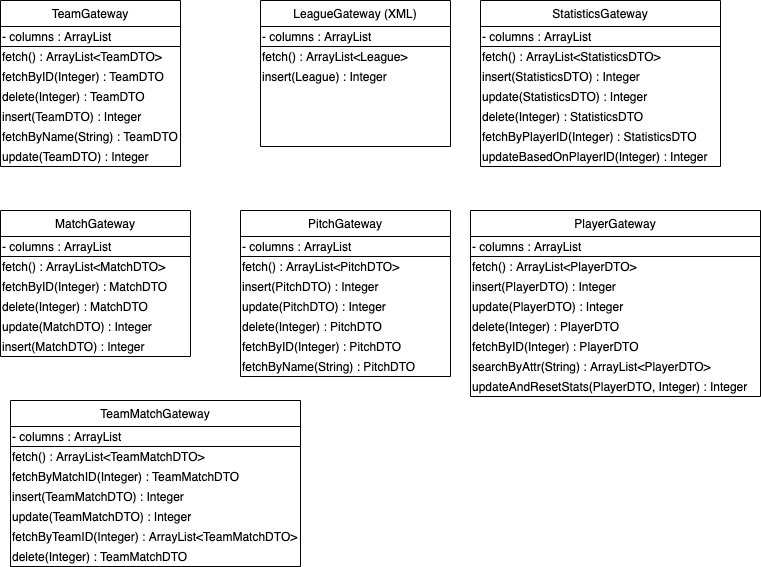

The diagram above was exported from draw.io. Its source (the exported page's mxGraphModel, read from the mxfile embedded in the PNG):
<mxGraphModel dx="1426" dy="794" grid="1" gridSize="10" guides="1" tooltips="1" connect="1" arrows="1" fold="1" page="1" pageScale="1" pageWidth="827" pageHeight="1169" math="0" shadow="0">
  <root>
    <mxCell id="WIyWlLk6GJQsqaUBKTNV-0" />
    <mxCell id="WIyWlLk6GJQsqaUBKTNV-1" parent="WIyWlLk6GJQsqaUBKTNV-0" />
    <mxCell id="SXde1_B3SVta3ZP5FGLc-15" value="PlayerGateway" style="swimlane;fontStyle=0;align=center;verticalAlign=top;childLayout=stackLayout;horizontal=1;startSize=26;horizontalStack=0;resizeParent=1;resizeLast=0;collapsible=1;marginBottom=0;rounded=0;shadow=0;strokeWidth=1;" parent="WIyWlLk6GJQsqaUBKTNV-1" vertex="1">
      <mxGeometry x="510" y="260" width="290" height="186" as="geometry">
        <mxRectangle x="130" y="380" width="160" height="26" as="alternateBounds" />
      </mxGeometry>
    </mxCell>
    <mxCell id="NYvfs3vOSJUhqYfTomTF-10" value="- columns : ArrayList" style="text;html=1;align=left;verticalAlign=middle;whiteSpace=wrap;rounded=0;strokeColor=#000000;" vertex="1" parent="SXde1_B3SVta3ZP5FGLc-15">
      <mxGeometry y="26" width="290" height="20" as="geometry" />
    </mxCell>
    <mxCell id="NYvfs3vOSJUhqYfTomTF-22" value="fetch() : ArrayList&amp;lt;PlayerDTO&amp;gt;" style="text;html=1;align=left;verticalAlign=middle;whiteSpace=wrap;rounded=0;" vertex="1" parent="SXde1_B3SVta3ZP5FGLc-15">
      <mxGeometry y="46" width="290" height="20" as="geometry" />
    </mxCell>
    <mxCell id="NYvfs3vOSJUhqYfTomTF-26" value="insert(PlayerDTO) : Integer" style="text;html=1;align=left;verticalAlign=middle;whiteSpace=wrap;rounded=0;" vertex="1" parent="SXde1_B3SVta3ZP5FGLc-15">
      <mxGeometry y="66" width="290" height="20" as="geometry" />
    </mxCell>
    <mxCell id="NYvfs3vOSJUhqYfTomTF-25" value="update(PlayerDTO) : Integer" style="text;html=1;align=left;verticalAlign=middle;whiteSpace=wrap;rounded=0;" vertex="1" parent="SXde1_B3SVta3ZP5FGLc-15">
      <mxGeometry y="86" width="290" height="20" as="geometry" />
    </mxCell>
    <mxCell id="NYvfs3vOSJUhqYfTomTF-24" value="delete(Integer) : PlayerDTO" style="text;html=1;align=left;verticalAlign=middle;whiteSpace=wrap;rounded=0;" vertex="1" parent="SXde1_B3SVta3ZP5FGLc-15">
      <mxGeometry y="106" width="290" height="20" as="geometry" />
    </mxCell>
    <mxCell id="NYvfs3vOSJUhqYfTomTF-23" value="fetchByID(Integer) : PlayerDTO" style="text;html=1;align=left;verticalAlign=middle;whiteSpace=wrap;rounded=0;" vertex="1" parent="SXde1_B3SVta3ZP5FGLc-15">
      <mxGeometry y="126" width="290" height="20" as="geometry" />
    </mxCell>
    <mxCell id="NYvfs3vOSJUhqYfTomTF-50" value="searchByAttr(String) : ArrayList&amp;lt;PlayerDTO&amp;gt;" style="text;html=1;align=left;verticalAlign=middle;whiteSpace=wrap;rounded=0;" vertex="1" parent="SXde1_B3SVta3ZP5FGLc-15">
      <mxGeometry y="146" width="290" height="20" as="geometry" />
    </mxCell>
    <mxCell id="NYvfs3vOSJUhqYfTomTF-51" value="updateAndResetStats(PlayerDTO, Integer) : Integer" style="text;html=1;align=left;verticalAlign=middle;whiteSpace=wrap;rounded=0;" vertex="1" parent="SXde1_B3SVta3ZP5FGLc-15">
      <mxGeometry y="166" width="290" height="20" as="geometry" />
    </mxCell>
    <mxCell id="SXde1_B3SVta3ZP5FGLc-21" value="StatisticsGateway" style="swimlane;fontStyle=0;align=center;verticalAlign=top;childLayout=stackLayout;horizontal=1;startSize=26;horizontalStack=0;resizeParent=1;resizeLast=0;collapsible=1;marginBottom=0;rounded=0;shadow=0;strokeWidth=1;" parent="WIyWlLk6GJQsqaUBKTNV-1" vertex="1">
      <mxGeometry x="520" y="50" width="240" height="166" as="geometry">
        <mxRectangle x="130" y="380" width="160" height="26" as="alternateBounds" />
      </mxGeometry>
    </mxCell>
    <mxCell id="NYvfs3vOSJUhqYfTomTF-5" value="- columns : ArrayList" style="text;html=1;align=left;verticalAlign=middle;whiteSpace=wrap;rounded=0;strokeColor=#000000;" vertex="1" parent="SXde1_B3SVta3ZP5FGLc-21">
      <mxGeometry y="26" width="240" height="20" as="geometry" />
    </mxCell>
    <mxCell id="NYvfs3vOSJUhqYfTomTF-27" value="fetch() : ArrayList&amp;lt;StatisticsDTO&amp;gt;" style="text;html=1;align=left;verticalAlign=middle;whiteSpace=wrap;rounded=0;" vertex="1" parent="SXde1_B3SVta3ZP5FGLc-21">
      <mxGeometry y="46" width="240" height="20" as="geometry" />
    </mxCell>
    <mxCell id="NYvfs3vOSJUhqYfTomTF-31" value="insert(StatisticsDTO) : Integer" style="text;html=1;align=left;verticalAlign=middle;whiteSpace=wrap;rounded=0;" vertex="1" parent="SXde1_B3SVta3ZP5FGLc-21">
      <mxGeometry y="66" width="240" height="20" as="geometry" />
    </mxCell>
    <mxCell id="NYvfs3vOSJUhqYfTomTF-30" value="update(StatisticsDTO) : Integer" style="text;html=1;align=left;verticalAlign=middle;whiteSpace=wrap;rounded=0;" vertex="1" parent="SXde1_B3SVta3ZP5FGLc-21">
      <mxGeometry y="86" width="240" height="20" as="geometry" />
    </mxCell>
    <mxCell id="NYvfs3vOSJUhqYfTomTF-29" value="delete(Integer) : StatisticsDTO" style="text;html=1;align=left;verticalAlign=middle;whiteSpace=wrap;rounded=0;" vertex="1" parent="SXde1_B3SVta3ZP5FGLc-21">
      <mxGeometry y="106" width="240" height="20" as="geometry" />
    </mxCell>
    <mxCell id="NYvfs3vOSJUhqYfTomTF-28" value="fetchByPlayerID(Integer) : StatisticsDTO" style="text;html=1;align=left;verticalAlign=middle;whiteSpace=wrap;rounded=0;" vertex="1" parent="SXde1_B3SVta3ZP5FGLc-21">
      <mxGeometry y="126" width="240" height="20" as="geometry" />
    </mxCell>
    <mxCell id="NYvfs3vOSJUhqYfTomTF-48" value="updateBasedOnPlayerID(Integer) : Integer" style="text;html=1;align=left;verticalAlign=middle;whiteSpace=wrap;rounded=0;" vertex="1" parent="SXde1_B3SVta3ZP5FGLc-21">
      <mxGeometry y="146" width="240" height="20" as="geometry" />
    </mxCell>
    <mxCell id="SXde1_B3SVta3ZP5FGLc-29" value="TeamGateway" style="swimlane;fontStyle=0;align=center;verticalAlign=top;childLayout=stackLayout;horizontal=1;startSize=26;horizontalStack=0;resizeParent=1;resizeLast=0;collapsible=1;marginBottom=0;rounded=0;shadow=0;strokeWidth=1;" parent="WIyWlLk6GJQsqaUBKTNV-1" vertex="1">
      <mxGeometry x="40" y="50" width="180" height="166" as="geometry">
        <mxRectangle x="230" y="140" width="160" height="26" as="alternateBounds" />
      </mxGeometry>
    </mxCell>
    <mxCell id="NYvfs3vOSJUhqYfTomTF-7" value="- columns : ArrayList" style="text;html=1;align=left;verticalAlign=middle;whiteSpace=wrap;rounded=0;strokeColor=#000000;" vertex="1" parent="SXde1_B3SVta3ZP5FGLc-29">
      <mxGeometry y="26" width="180" height="20" as="geometry" />
    </mxCell>
    <mxCell id="NYvfs3vOSJUhqYfTomTF-37" value="fetch() : ArrayList&amp;lt;TeamDTO&amp;gt;" style="text;html=1;align=left;verticalAlign=middle;whiteSpace=wrap;rounded=0;" vertex="1" parent="SXde1_B3SVta3ZP5FGLc-29">
      <mxGeometry y="46" width="180" height="20" as="geometry" />
    </mxCell>
    <mxCell id="NYvfs3vOSJUhqYfTomTF-38" value="fetchByID(Integer) : TeamDTO" style="text;html=1;align=left;verticalAlign=middle;whiteSpace=wrap;rounded=0;" vertex="1" parent="SXde1_B3SVta3ZP5FGLc-29">
      <mxGeometry y="66" width="180" height="20" as="geometry" />
    </mxCell>
    <mxCell id="NYvfs3vOSJUhqYfTomTF-39" value="delete(Integer) : TeamDTO" style="text;html=1;align=left;verticalAlign=middle;whiteSpace=wrap;rounded=0;" vertex="1" parent="SXde1_B3SVta3ZP5FGLc-29">
      <mxGeometry y="86" width="180" height="20" as="geometry" />
    </mxCell>
    <mxCell id="NYvfs3vOSJUhqYfTomTF-41" value="insert(TeamDTO) : Integer" style="text;html=1;align=left;verticalAlign=middle;whiteSpace=wrap;rounded=0;" vertex="1" parent="SXde1_B3SVta3ZP5FGLc-29">
      <mxGeometry y="106" width="180" height="20" as="geometry" />
    </mxCell>
    <mxCell id="NYvfs3vOSJUhqYfTomTF-47" value="fetchByName(String) : TeamDTO" style="text;html=1;align=left;verticalAlign=middle;whiteSpace=wrap;rounded=0;" vertex="1" parent="SXde1_B3SVta3ZP5FGLc-29">
      <mxGeometry y="126" width="180" height="20" as="geometry" />
    </mxCell>
    <mxCell id="NYvfs3vOSJUhqYfTomTF-40" value="update(TeamDTO) : Integer" style="text;html=1;align=left;verticalAlign=middle;whiteSpace=wrap;rounded=0;" vertex="1" parent="SXde1_B3SVta3ZP5FGLc-29">
      <mxGeometry y="146" width="180" height="20" as="geometry" />
    </mxCell>
    <mxCell id="SXde1_B3SVta3ZP5FGLc-39" value="MatchGateway" style="swimlane;fontStyle=0;align=center;verticalAlign=top;childLayout=stackLayout;horizontal=1;startSize=26;horizontalStack=0;resizeParent=1;resizeLast=0;collapsible=1;marginBottom=0;rounded=0;shadow=0;strokeWidth=1;" parent="WIyWlLk6GJQsqaUBKTNV-1" vertex="1">
      <mxGeometry x="40" y="260" width="190" height="146" as="geometry">
        <mxRectangle x="230" y="140" width="160" height="26" as="alternateBounds" />
      </mxGeometry>
    </mxCell>
    <mxCell id="NYvfs3vOSJUhqYfTomTF-8" value="- columns : ArrayList" style="text;html=1;align=left;verticalAlign=middle;whiteSpace=wrap;rounded=0;strokeColor=#000000;" vertex="1" parent="SXde1_B3SVta3ZP5FGLc-39">
      <mxGeometry y="26" width="190" height="20" as="geometry" />
    </mxCell>
    <mxCell id="NYvfs3vOSJUhqYfTomTF-12" value="fetch() : ArrayList&amp;lt;MatchDTO&amp;gt;" style="text;html=1;align=left;verticalAlign=middle;whiteSpace=wrap;rounded=0;" vertex="1" parent="SXde1_B3SVta3ZP5FGLc-39">
      <mxGeometry y="46" width="190" height="20" as="geometry" />
    </mxCell>
    <mxCell id="NYvfs3vOSJUhqYfTomTF-13" value="fetchByID(Integer) : MatchDTO" style="text;html=1;align=left;verticalAlign=middle;whiteSpace=wrap;rounded=0;" vertex="1" parent="SXde1_B3SVta3ZP5FGLc-39">
      <mxGeometry y="66" width="190" height="20" as="geometry" />
    </mxCell>
    <mxCell id="NYvfs3vOSJUhqYfTomTF-14" value="delete(Integer) : MatchDTO" style="text;html=1;align=left;verticalAlign=middle;whiteSpace=wrap;rounded=0;" vertex="1" parent="SXde1_B3SVta3ZP5FGLc-39">
      <mxGeometry y="86" width="190" height="20" as="geometry" />
    </mxCell>
    <mxCell id="NYvfs3vOSJUhqYfTomTF-15" value="update(MatchDTO) : Integer" style="text;html=1;align=left;verticalAlign=middle;whiteSpace=wrap;rounded=0;" vertex="1" parent="SXde1_B3SVta3ZP5FGLc-39">
      <mxGeometry y="106" width="190" height="20" as="geometry" />
    </mxCell>
    <mxCell id="NYvfs3vOSJUhqYfTomTF-16" value="insert(MatchDTO) : Integer" style="text;html=1;align=left;verticalAlign=middle;whiteSpace=wrap;rounded=0;" vertex="1" parent="SXde1_B3SVta3ZP5FGLc-39">
      <mxGeometry y="126" width="190" height="20" as="geometry" />
    </mxCell>
    <mxCell id="SXde1_B3SVta3ZP5FGLc-44" value="PitchGateway" style="swimlane;fontStyle=0;align=center;verticalAlign=top;childLayout=stackLayout;horizontal=1;startSize=26;horizontalStack=0;resizeParent=1;resizeLast=0;collapsible=1;marginBottom=0;rounded=0;shadow=0;strokeWidth=1;" parent="WIyWlLk6GJQsqaUBKTNV-1" vertex="1">
      <mxGeometry x="280" y="260" width="210" height="166" as="geometry">
        <mxRectangle x="230" y="140" width="160" height="26" as="alternateBounds" />
      </mxGeometry>
    </mxCell>
    <mxCell id="NYvfs3vOSJUhqYfTomTF-9" value="- columns : ArrayList" style="text;html=1;align=left;verticalAlign=middle;whiteSpace=wrap;rounded=0;strokeColor=#000000;" vertex="1" parent="SXde1_B3SVta3ZP5FGLc-44">
      <mxGeometry y="26" width="210" height="20" as="geometry" />
    </mxCell>
    <mxCell id="NYvfs3vOSJUhqYfTomTF-17" value="fetch() : ArrayList&amp;lt;PitchDTO&amp;gt;" style="text;html=1;align=left;verticalAlign=middle;whiteSpace=wrap;rounded=0;" vertex="1" parent="SXde1_B3SVta3ZP5FGLc-44">
      <mxGeometry y="46" width="210" height="20" as="geometry" />
    </mxCell>
    <mxCell id="NYvfs3vOSJUhqYfTomTF-21" value="insert(PitchDTO) : Integer" style="text;html=1;align=left;verticalAlign=middle;whiteSpace=wrap;rounded=0;" vertex="1" parent="SXde1_B3SVta3ZP5FGLc-44">
      <mxGeometry y="66" width="210" height="20" as="geometry" />
    </mxCell>
    <mxCell id="NYvfs3vOSJUhqYfTomTF-20" value="update(PitchDTO) : Integer" style="text;html=1;align=left;verticalAlign=middle;whiteSpace=wrap;rounded=0;" vertex="1" parent="SXde1_B3SVta3ZP5FGLc-44">
      <mxGeometry y="86" width="210" height="20" as="geometry" />
    </mxCell>
    <mxCell id="NYvfs3vOSJUhqYfTomTF-19" value="delete(Integer) : PitchDTO" style="text;html=1;align=left;verticalAlign=middle;whiteSpace=wrap;rounded=0;" vertex="1" parent="SXde1_B3SVta3ZP5FGLc-44">
      <mxGeometry y="106" width="210" height="20" as="geometry" />
    </mxCell>
    <mxCell id="NYvfs3vOSJUhqYfTomTF-18" value="fetchByID(Integer) : PitchDTO" style="text;html=1;align=left;verticalAlign=middle;whiteSpace=wrap;rounded=0;" vertex="1" parent="SXde1_B3SVta3ZP5FGLc-44">
      <mxGeometry y="126" width="210" height="20" as="geometry" />
    </mxCell>
    <mxCell id="NYvfs3vOSJUhqYfTomTF-49" value="fetchByName(String) : PitchDTO" style="text;html=1;align=left;verticalAlign=middle;whiteSpace=wrap;rounded=0;" vertex="1" parent="SXde1_B3SVta3ZP5FGLc-44">
      <mxGeometry y="146" width="210" height="20" as="geometry" />
    </mxCell>
    <mxCell id="SXde1_B3SVta3ZP5FGLc-75" value="LeagueGateway (XML)" style="swimlane;fontStyle=0;align=center;verticalAlign=top;childLayout=stackLayout;horizontal=1;startSize=26;horizontalStack=0;resizeParent=1;resizeLast=0;collapsible=1;marginBottom=0;rounded=0;shadow=0;strokeWidth=1;" parent="WIyWlLk6GJQsqaUBKTNV-1" vertex="1">
      <mxGeometry x="300" y="50" width="190" height="146" as="geometry">
        <mxRectangle x="230" y="140" width="160" height="26" as="alternateBounds" />
      </mxGeometry>
    </mxCell>
    <mxCell id="NYvfs3vOSJUhqYfTomTF-6" value="- columns : ArrayList" style="text;html=1;align=left;verticalAlign=middle;whiteSpace=wrap;rounded=0;strokeColor=#000000;" vertex="1" parent="SXde1_B3SVta3ZP5FGLc-75">
      <mxGeometry y="26" width="190" height="20" as="geometry" />
    </mxCell>
    <mxCell id="NYvfs3vOSJUhqYfTomTF-32" value="fetch() : ArrayList&amp;lt;League&amp;gt;" style="text;html=1;align=left;verticalAlign=middle;whiteSpace=wrap;rounded=0;" vertex="1" parent="SXde1_B3SVta3ZP5FGLc-75">
      <mxGeometry y="46" width="190" height="20" as="geometry" />
    </mxCell>
    <mxCell id="NYvfs3vOSJUhqYfTomTF-36" value="insert(League) : Integer" style="text;html=1;align=left;verticalAlign=middle;whiteSpace=wrap;rounded=0;" vertex="1" parent="SXde1_B3SVta3ZP5FGLc-75">
      <mxGeometry y="66" width="190" height="20" as="geometry" />
    </mxCell>
    <mxCell id="NYvfs3vOSJUhqYfTomTF-1" value="TeamMatchGateway" style="swimlane;fontStyle=0;align=center;verticalAlign=top;childLayout=stackLayout;horizontal=1;startSize=26;horizontalStack=0;resizeParent=1;resizeLast=0;collapsible=1;marginBottom=0;rounded=0;shadow=0;strokeWidth=1;" vertex="1" parent="WIyWlLk6GJQsqaUBKTNV-1">
      <mxGeometry x="50" y="450" width="290" height="166" as="geometry">
        <mxRectangle x="230" y="140" width="160" height="26" as="alternateBounds" />
      </mxGeometry>
    </mxCell>
    <mxCell id="NYvfs3vOSJUhqYfTomTF-11" value="- columns : ArrayList" style="text;html=1;align=left;verticalAlign=middle;whiteSpace=wrap;rounded=0;strokeColor=#000000;" vertex="1" parent="NYvfs3vOSJUhqYfTomTF-1">
      <mxGeometry y="26" width="290" height="20" as="geometry" />
    </mxCell>
    <mxCell id="NYvfs3vOSJUhqYfTomTF-42" value="fetch() : ArrayList&amp;lt;TeamMatchDTO&amp;gt;" style="text;html=1;align=left;verticalAlign=middle;whiteSpace=wrap;rounded=0;" vertex="1" parent="NYvfs3vOSJUhqYfTomTF-1">
      <mxGeometry y="46" width="290" height="20" as="geometry" />
    </mxCell>
    <mxCell id="NYvfs3vOSJUhqYfTomTF-43" value="fetchByMatchID(Integer) : TeamMatchDTO" style="text;html=1;align=left;verticalAlign=middle;whiteSpace=wrap;rounded=0;" vertex="1" parent="NYvfs3vOSJUhqYfTomTF-1">
      <mxGeometry y="66" width="290" height="20" as="geometry" />
    </mxCell>
    <mxCell id="NYvfs3vOSJUhqYfTomTF-46" value="insert(TeamMatchDTO) : Integer" style="text;html=1;align=left;verticalAlign=middle;whiteSpace=wrap;rounded=0;" vertex="1" parent="NYvfs3vOSJUhqYfTomTF-1">
      <mxGeometry y="86" width="290" height="20" as="geometry" />
    </mxCell>
    <mxCell id="NYvfs3vOSJUhqYfTomTF-45" value="update(TeamMatchDTO) : Integer" style="text;html=1;align=left;verticalAlign=middle;whiteSpace=wrap;rounded=0;" vertex="1" parent="NYvfs3vOSJUhqYfTomTF-1">
      <mxGeometry y="106" width="290" height="20" as="geometry" />
    </mxCell>
    <mxCell id="NYvfs3vOSJUhqYfTomTF-52" value="fetchByTeamID(Integer) : ArrayList&amp;lt;TeamMatchDTO&amp;gt;" style="text;html=1;align=left;verticalAlign=middle;whiteSpace=wrap;rounded=0;" vertex="1" parent="NYvfs3vOSJUhqYfTomTF-1">
      <mxGeometry y="126" width="290" height="20" as="geometry" />
    </mxCell>
    <mxCell id="NYvfs3vOSJUhqYfTomTF-44" value="delete(Integer) : TeamMatchDTO" style="text;html=1;align=left;verticalAlign=middle;whiteSpace=wrap;rounded=0;" vertex="1" parent="NYvfs3vOSJUhqYfTomTF-1">
      <mxGeometry y="146" width="290" height="20" as="geometry" />
    </mxCell>
  </root>
</mxGraphModel>